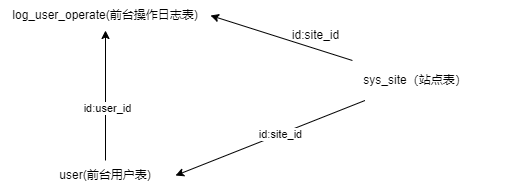

The diagram above was exported from draw.io. Its source (the exported page's mxGraphModel, read from the mxfile embedded in the PNG):
<mxGraphModel dx="1422" dy="2034" grid="1" gridSize="10" guides="1" tooltips="1" connect="1" arrows="1" fold="1" page="1" pageScale="1" pageWidth="827" pageHeight="1169" math="0" shadow="0">
  <root>
    <mxCell id="0" />
    <mxCell id="1" parent="0" />
    <mxCell id="0BxRn6dCQmPpksUHY6we-1" value="log_user_operate(前台操作日志表)" style="text;html=1;strokeColor=none;fillColor=none;align=center;verticalAlign=middle;whiteSpace=wrap;rounded=0;" vertex="1" parent="1">
      <mxGeometry x="90" y="-530" width="210" height="30" as="geometry" />
    </mxCell>
    <mxCell id="0BxRn6dCQmPpksUHY6we-2" style="edgeStyle=orthogonalEdgeStyle;rounded=0;orthogonalLoop=1;jettySize=auto;html=1;entryX=0.5;entryY=1;entryDx=0;entryDy=0;" edge="1" parent="1" source="0BxRn6dCQmPpksUHY6we-4" target="0BxRn6dCQmPpksUHY6we-1">
      <mxGeometry relative="1" as="geometry" />
    </mxCell>
    <mxCell id="0BxRn6dCQmPpksUHY6we-3" value="id:user_id" style="edgeLabel;html=1;align=center;verticalAlign=middle;resizable=0;points=[];" vertex="1" connectable="0" parent="0BxRn6dCQmPpksUHY6we-2">
      <mxGeometry x="-0.1923" y="-1" relative="1" as="geometry">
        <mxPoint as="offset" />
      </mxGeometry>
    </mxCell>
    <mxCell id="0BxRn6dCQmPpksUHY6we-4" value="user(前台用户表)" style="text;html=1;strokeColor=none;fillColor=none;align=center;verticalAlign=middle;whiteSpace=wrap;rounded=0;" vertex="1" parent="1">
      <mxGeometry x="125" y="-370" width="140" height="30" as="geometry" />
    </mxCell>
    <mxCell id="0BxRn6dCQmPpksUHY6we-5" style="rounded=0;orthogonalLoop=1;jettySize=auto;html=1;entryX=1;entryY=0.5;entryDx=0;entryDy=0;" edge="1" parent="1" source="0BxRn6dCQmPpksUHY6we-8" target="0BxRn6dCQmPpksUHY6we-1">
      <mxGeometry relative="1" as="geometry" />
    </mxCell>
    <mxCell id="0BxRn6dCQmPpksUHY6we-6" style="edgeStyle=none;rounded=0;orthogonalLoop=1;jettySize=auto;html=1;entryX=1;entryY=0.5;entryDx=0;entryDy=0;" edge="1" parent="1" source="0BxRn6dCQmPpksUHY6we-8" target="0BxRn6dCQmPpksUHY6we-4">
      <mxGeometry relative="1" as="geometry" />
    </mxCell>
    <mxCell id="0BxRn6dCQmPpksUHY6we-7" value="id:site_id" style="edgeLabel;html=1;align=center;verticalAlign=middle;resizable=0;points=[];" vertex="1" connectable="0" parent="0BxRn6dCQmPpksUHY6we-6">
      <mxGeometry x="-0.1101" relative="1" as="geometry">
        <mxPoint as="offset" />
      </mxGeometry>
    </mxCell>
    <mxCell id="0BxRn6dCQmPpksUHY6we-8" value="sys_site（站点表）" style="text;html=1;strokeColor=none;fillColor=none;align=center;verticalAlign=middle;whiteSpace=wrap;rounded=0;" vertex="1" parent="1">
      <mxGeometry x="390" y="-470" width="230" height="40" as="geometry" />
    </mxCell>
    <mxCell id="0BxRn6dCQmPpksUHY6we-9" value="id:site_id" style="text;html=1;align=center;verticalAlign=middle;resizable=0;points=[];autosize=1;strokeColor=none;fillColor=none;" vertex="1" parent="1">
      <mxGeometry x="370" y="-510" width="70" height="30" as="geometry" />
    </mxCell>
  </root>
</mxGraphModel>